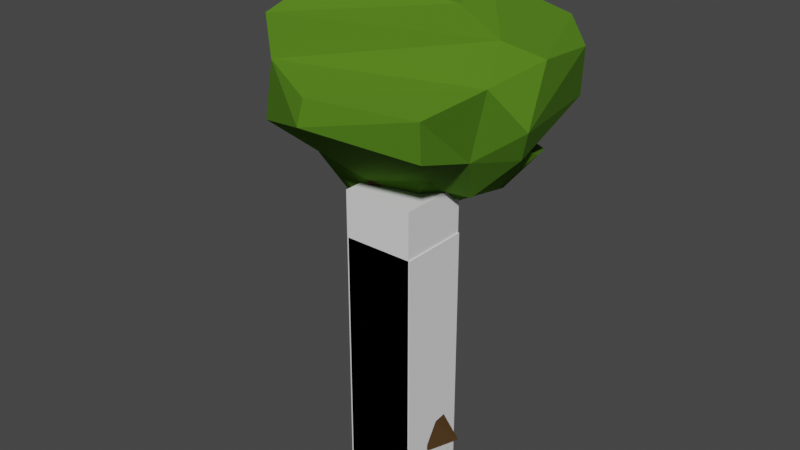 # Source: Trees.blend  (saved by Blender 3.1.7; exported with 4.5.12 LTS)
import bpy
from mathutils import Matrix  # noqa: F401  (used for matrix-valued properties, if any)

bpy.ops.wm.read_factory_settings(use_empty=True)
scene = bpy.context.scene
scene.name = 'Tree'

# ---- collections
col_tree_1 = bpy.data.collections.new('Tree 1'); scene.collection.children.link(col_tree_1)
col_tree_2 = bpy.data.collections.new('Tree 2'); scene.collection.children.link(col_tree_2)

# ---- materials (node trees are filled in below, after node groups)
mat_wood = bpy.data.materials.new('Wood')
mat_wood.alpha_threshold = 0.0
mat_wood.use_transparent_shadow = False
mat_wood.line_color = (0.0, 0.0, 0.0, 1.0)
mat_leaves = bpy.data.materials.new('Leaves')
mat_leaves.use_transparent_shadow = False

# ---- material node trees
mat_wood.use_nodes = True; mat_wood.node_tree.nodes.clear()
_N = mat_wood.node_tree.nodes; _L = mat_wood.node_tree.links
n0 = _N.new('ShaderNodeOutputMaterial'); n0.name = 'Material Output'; n0.location = (300, 300)
n1 = _N.new('ShaderNodeBsdfPrincipled'); n1.name = 'Principled BSDF'; n1.location = (10, 300)
n1.distribution = 'GGX'
n1.subsurface_method = 'RANDOM_WALK_SKIN'
n1.inputs[0].default_value = (0.06137, 0.02866, 0.005229, 1.0)
n1.inputs[2].default_value = 0.8136
n1.inputs[3].default_value = 1.45
n1.inputs[13].default_value = 0.4
n1.inputs[27].default_value = (0.0, 0.0, 0.0, 1.0)
n1.inputs[28].default_value = 1.0
_L.new(n1.outputs[0], n0.inputs[0])
n0.is_active_output = True
mat_leaves.use_nodes = True; mat_leaves.node_tree.nodes.clear()
_N = mat_leaves.node_tree.nodes; _L = mat_leaves.node_tree.links
n0 = _N.new('ShaderNodeOutputMaterial'); n0.name = 'Material Output'; n0.location = (300, 300)
n1 = _N.new('ShaderNodeBsdfPrincipled'); n1.name = 'Principled BSDF'; n1.location = (10, 300)
n1.distribution = 'GGX'
n1.subsurface_method = 'RANDOM_WALK_SKIN'
n1.inputs[0].default_value = (0.07794, 0.1953, 0.01013, 1.0)
n1.inputs[2].default_value = 0.9273
n1.inputs[3].default_value = 1.45
n1.inputs[13].default_value = 0.1818
n1.inputs[27].default_value = (0.0, 0.0, 0.0, 1.0)
n1.inputs[28].default_value = 1.0
_L.new(n1.outputs[0], n0.inputs[0])
n0.is_active_output = True

# ---- world
world_world = bpy.data.worlds.new('World'); scene.world = world_world
world_world.use_nodes = True; world_world.node_tree.nodes.clear()
_N = world_world.node_tree.nodes; _L = world_world.node_tree.links
n0 = _N.new('ShaderNodeOutputWorld'); n0.name = 'World Output'; n0.location = (300, 300)
n1 = _N.new('ShaderNodeBackground'); n1.name = 'Background'; n1.location = (10, 300)
n1.inputs[0].default_value = (0.05088, 0.05088, 0.05088, 1.0)
_L.new(n1.outputs[0], n0.inputs[0])
n0.is_active_output = True
world_world.color = (0.05088, 0.05088, 0.05088)
world_world.use_sun_shadow = False
world_world.sun_shadow_jitter_overblur = 0.0

# ---- meshes
me_cube = bpy.data.meshes.new('Cube')
me_cube.from_pydata([(0.2472, 0.2472, 1.0), (0.6406, 0.4839, -0.9686), (0.2472, -0.2472, 1.0), (0.5084, -0.5084, -1.0), (-0.2665, 0.08508, 0.994), (-0.6823, 0.5239, -0.6302), (-0.2128, -0.1612, 1.008), (-0.5331, -0.4823, -1.057), (-0.1626, -0.2806, 2.429), (-0.2469, -0.4401, 2.288), (0.07606, -0.04813, 2.288), (-0.3373, -0.05179, 2.258), (-0.05393, 0.002142, 3.703), (-0.597, -0.1011, 3.646), (-0.08888, 0.3054, 3.56), (-0.6541, 0.1755, 3.56), (1.485, -0.1579, 5.627), (-1.323, -0.9587, 5.557), (-0.132, 2.533, 4.66), (-2.518, 0.9983, 4.67), (1.167, 1.056, 4.134), (1.181, 0.9265, 4.195), (1.486, 1.718, 4.677), (1.875, 0.9023, 4.947), (0.8689, 0.3974, 6.374), (-2.211, -0.1558, 5.842), (-0.516, 2.139, 5.637), (-2.942, 1.732, 5.708), (-0.4154, 0.9067, 6.534), (-1.582, 0.5812, 6.47), (-1.011, 1.776, 6.263), (-1.609, 1.79, 6.214), (-1.791, 1.945, 5.929), (-1.029, 2.184, 5.872), (-1.379, 1.906, 6.05), (-1.106, 2.241, 6.098), (-0.5161, 0.07537, 6.602), (-0.9835, -0.008561, 6.522), (-0.5315, 0.4724, 6.789), (-1.466, 0.04975, 6.695), (-1.081, -0.1583, 3.901), (-1.109, -0.02554, 3.86), (-1.261, -0.6016, 4.631), (-1.98, 0.1623, 4.429)], [], [(4, 6, 9, 11), (3, 2, 6, 7), (7, 6, 4, 5), (5, 1, 3, 7), (1, 0, 2, 3), (5, 4, 0, 1), (11, 9, 13, 15), (2, 0, 10, 8), (0, 4, 11, 10), (6, 2, 8, 9), (13, 12, 16, 17), (9, 8, 12, 13), (10, 11, 15, 14), (8, 10, 14, 12), (18, 19, 27, 26), (14, 15, 19, 18), (18, 16, 23, 22), (15, 13, 40, 41), (21, 20, 22, 23), (12, 14, 20, 21), (16, 12, 21, 23), (14, 18, 22, 20), (26, 27, 32, 33), (16, 18, 26, 24), (19, 17, 25, 27), (17, 16, 24, 25), (30, 31, 29, 28), (24, 26, 30, 28), (27, 25, 29, 31), (29, 25, 37, 39), (33, 32, 34, 35), (27, 31, 34, 32), (30, 26, 33, 35), (31, 30, 35, 34), (37, 36, 38, 39), (25, 24, 36, 37), (24, 28, 38, 36), (28, 29, 39, 38), (41, 40, 42, 43), (13, 17, 42, 40), (19, 15, 41, 43), (17, 19, 43, 42)])
me_cube.polygons.foreach_set('material_index', [0, 0, 0, 0, 0, 0, 0, 0, 0, 0, 1, 0, 0, 0, 1, 1, 1, 1, 1, 1, 1, 1, 1, 1, 1, 1, 1, 1, 1, 1, 1, 1, 1, 1, 1, 1, 1, 1, 1, 1, 1, 1])
_uv = me_cube.uv_layers.new(name='UVMap')
_uv.uv.foreach_set('vector', [0.625, 0.25, 0.625, 0.0, 0.625, 0.0, 0.625, 0.25, 0.375, 0.75, 0.625, 0.75, 0.625, 1.0, 0.375, 1.0, 0.375, 0.0, 0.625, 0.0, 0.625, 0.25, 0.375, 0.25, 0.125, 0.5, 0.375, 0.5, 0.375, 0.75, 0.125, 0.75, 0.375, 0.5, 0.625, 0.5, 0.625, 0.75, 0.375, 0.75, 0.375, 0.25, 0.625, 0.25, 0.625, 0.5, 0.375, 0.5, 0.625, 0.25, 0.625, 0.0, 0.625, 0.0, 0.625, 0.25, 0.625, 0.75, 0.625, 0.5, 0.625, 0.5, 0.625, 0.75, 0.625, 0.5, 0.625, 0.25, 0.625, 0.25, 0.625, 0.5, 0.625, 1.0, 0.625, 0.75, 0.625, 0.75, 0.625, 1.0, 0.625, 1.0, 0.625, 0.75, 0.625, 0.75, 0.625, 1.0, 0.625, 1.0, 0.625, 0.75, 0.625, 0.75, 0.625, 1.0, 0.625, 0.5, 0.625, 0.25, 0.625, 0.25, 0.625, 0.5, 0.625, 0.75, 0.625, 0.5, 0.625, 0.5, 0.625, 0.75, 0.625, 0.5, 0.625, 0.25, 0.625, 0.25, 0.625, 0.5, 0.625, 0.5, 0.625, 0.25, 0.625, 0.25, 0.625, 0.5, 0.625, 0.5, 0.625, 0.75, 0.625, 0.75, 0.625, 0.5, 0.625, 0.25, 0.625, 0.0, 0.625, 0.0, 0.625, 0.25, 0.625, 0.75, 0.625, 0.5, 0.625, 0.5, 0.625, 0.75, 0.625, 0.75, 0.625, 0.5, 0.625, 0.5, 0.625, 0.75, 0.625, 0.75, 0.625, 0.75, 0.625, 0.75, 0.625, 0.75, 0.625, 0.5, 0.625, 0.5, 0.625, 0.5, 0.625, 0.5, 0.625, 0.5, 0.625, 0.25, 0.625, 0.2734, 0.625, 0.4764, 0.625, 0.75, 0.625, 0.5, 0.625, 0.5, 0.6396, 0.7125, 0.625, 0.25, 0.625, 0.0, 0.625, 0.0, 0.625, 0.25, 0.625, 1.0, 0.625, 0.75, 0.6396, 0.7125, 0.625, 1.0, 0.625, 0.5, 0.875, 0.5, 0.875, 0.75, 0.6396, 0.7125, 0.6396, 0.7125, 0.625, 0.5, 0.625, 0.5, 0.6396, 0.7125, 0.625, 0.25, 0.625, 0.0, 0.625, 0.0, 0.625, 0.25, 0.625, 0.0, 0.625, 0.0, 0.625, 0.0, 0.625, 0.0, 0.625, 0.4764, 0.625, 0.2734, 0.625, 0.3196, 0.625, 0.4278, 0.625, 0.25, 0.625, 0.25, 0.625, 0.3196, 0.625, 0.2734, 0.625, 0.5, 0.625, 0.5, 0.625, 0.4764, 0.625, 0.4278, 0.875, 0.5, 0.625, 0.5, 0.625, 0.4278, 0.8156, 0.5, 0.625, 1.0, 0.6396, 0.7125, 0.6396, 0.7125, 0.625, 1.0, 0.625, 1.0, 0.6396, 0.7125, 0.6396, 0.7125, 0.625, 1.0, 0.6396, 0.7125, 0.6396, 0.7125, 0.6396, 0.7125, 0.6396, 0.7125, 0.6396, 0.7125, 0.875, 0.75, 0.875, 0.75, 0.6396, 0.7125, 0.625, 0.25, 0.625, 0.0, 0.625, 0.0, 0.625, 0.25, 0.625, 1.0, 0.625, 1.0, 0.625, 1.0, 0.625, 1.0, 0.625, 0.25, 0.625, 0.25, 0.625, 0.25, 0.625, 0.25, 0.625, 0.0, 0.625, 0.25, 0.625, 0.25, 0.625, 0.0])
me_cube.materials.append(mat_wood)
me_cube.materials.append(mat_leaves)
me_cube.use_remesh_preserve_volume = False
me_cube.use_remesh_preserve_attributes = False
me_cube.use_mirror_vertex_groups = False
me_cube.update()
me_cube_001 = bpy.data.meshes.new('Cube.001')
me_cube_001.from_pydata([(-0.6369, -0.6369, -1.104), (-0.6369, -0.6369, 3.321), (-0.6369, 0.6369, -1.104), (-0.6369, 0.6369, 3.321), (0.6369, -0.6369, -1.104), (0.6369, -0.6369, 3.321), (0.6369, 0.6369, -1.104), (0.6369, 0.6369, 3.321)], [], [(0, 1, 3, 2), (2, 3, 7, 6), (6, 7, 5, 4), (4, 5, 1, 0), (2, 6, 4, 0), (7, 3, 1, 5)])
_uv = me_cube_001.uv_layers.new(name='UVMap')
_uv.uv.foreach_set('vector', [0.375, 0.0, 0.625, 0.0, 0.625, 0.25, 0.375, 0.25, 0.375, 0.25, 0.625, 0.25, 0.625, 0.5, 0.375, 0.5, 0.375, 0.5, 0.625, 0.5, 0.625, 0.75, 0.375, 0.75, 0.375, 0.75, 0.625, 0.75, 0.625, 1.0, 0.375, 1.0, 0.125, 0.5, 0.375, 0.5, 0.375, 0.75, 0.125, 0.75, 0.625, 0.5, 0.875, 0.5, 0.875, 0.75, 0.625, 0.75])
me_cube_001.use_remesh_fix_poles = True
me_cube_001.use_remesh_preserve_attributes = False
me_cube_001.update()
me_cube_005 = bpy.data.meshes.new('Cube.005')
me_cube_005.from_pydata([(0.3372, 0.1717, 0.9412), (0.2651, 0.5154, -0.6523), (0.2292, -0.2218, 0.9521), (0.4717, -0.2461, -0.463), (-0.2665, 0.08508, 0.994), (-0.6142, 0.2894, -0.5744), (-0.2593, -0.2485, 0.9672), (-0.5215, -0.3754, -0.4714), (-0.1712, -0.05754, 1.852), (0.1833, 0.004203, 1.828), (-0.1584, -0.3653, 1.838), (0.1949, -0.2662, 1.788), (0.7111, -0.1249, -0.6382), (0.5178, -0.1465, 0.1819), (0.9205, 0.4528, -0.6366), (0.4203, 0.1923, 0.4393), (-0.2784, -0.08479, 2.744), (-0.007019, 0.08528, 2.778), (-0.1038, -0.196, 2.867), (-0.2675, -0.2691, 2.783), (-0.2758, 0.03026, 3.698), (-0.03096, 0.2369, 3.693), (0.05065, -0.01195, 3.77), (-0.2598, -0.1799, 3.756), (-0.5206, 0.2288, 4.249), (0.09038, 0.7445, 4.249), (0.3848, 0.0599, 4.27), (-0.4809, -0.2957, 4.249), (-1.789, 0.1129, 4.864), (0.5408, 2.26, 5.016), (1.565, -0.352, 5.135), (-1.331, -1.589, 5.46), (1.025, 0.7005, 4.238), (1.173, 0.2502, 4.238), (1.449, 2.105, 5.069), (2.107, 0.176, 5.155), (-1.653, -0.05833, 6.256), (1.182, 1.967, 6.113), (1.944, -0.5121, 6.405), (-0.9854, -1.746, 6.53), (1.967, 1.949, 5.621), (2.368, -0.08188, 5.733), (-1.281, 1.026, 5.236), (0.00193, 2.647, 5.248), (-1.714, 0.9729, 5.941), (-0.3243, 2.523, 5.958), (1.49, -1.38, 5.431), (-0.1549, -2.111, 5.797), (1.553, -1.496, 6.128), (-0.09326, -2.034, 6.23), (-1.27, 0.4528, 7.121), (1.806, 1.79, 6.922), (1.87, -0.132, 6.988), (-1.112, -1.685, 7.176), (2.287, 1.446, 6.606), (2.374, 0.2752, 6.719), (-0.9327, 1.175, 6.721), (-0.06522, 2.013, 6.596), (-1.474, -1.251, 6.71), (-1.6, -0.2511, 6.519), (-1.561, -1.191, 6.996), (-1.533, -0.2137, 6.972), (-0.8335, 0.308, 7.348), (0.9071, 0.9793, 7.49), (1.001, 0.07571, 7.305), (-0.767, -0.6183, 7.701)], [], [(3, 2, 6, 7), (7, 6, 4, 5), (5, 1, 3, 7), (1, 0, 15, 14), (5, 4, 0, 1), (3, 1, 14, 12), (0, 2, 13, 15), (6, 2, 11, 10), (0, 4, 8, 9), (8, 10, 19, 16), (2, 0, 9, 11), (2, 3, 12, 13), (4, 6, 10, 8), (14, 15, 13, 12), (19, 18, 22, 23), (9, 8, 16, 17), (11, 9, 17, 18), (10, 11, 18, 19), (23, 22, 26, 27), (18, 17, 21, 22), (16, 19, 23, 20), (17, 16, 20, 21), (24, 27, 31, 28), (22, 21, 25, 26), (20, 23, 27, 24), (21, 20, 24, 25), (35, 34, 40, 41), (25, 24, 28, 29), (27, 26, 30, 31), (30, 26, 33, 35), (33, 32, 34, 35), (29, 28, 42, 43), (25, 29, 34, 32), (26, 25, 32, 33), (39, 53, 60, 58), (41, 40, 54, 55), (34, 29, 37, 40), (39, 31, 47, 49), (30, 35, 41, 38), (28, 31, 39, 36), (43, 42, 44, 45), (40, 37, 51, 54), (28, 36, 44, 42), (37, 29, 43, 45), (47, 46, 48, 49), (31, 30, 46, 47), (38, 39, 49, 48), (30, 38, 48, 46), (51, 50, 62, 63), (51, 52, 55, 54), (50, 51, 57, 56), (37, 45, 57, 51), (38, 41, 55, 52), (45, 44, 56, 57), (39, 38, 52, 53), (44, 36, 50, 56), (59, 58, 60, 61), (36, 39, 58, 59), (50, 36, 59, 61), (53, 50, 61, 60), (64, 63, 62, 65), (53, 52, 64, 65), (52, 51, 63, 64), (50, 53, 65, 62)])
me_cube_005.polygons.foreach_set('material_index', [1, 1, 1, 1, 1, 1, 1, 1, 1, 1, 1, 1, 1, 1, 1, 1, 1, 1, 1, 1, 1, 1, 0, 1, 1, 1, 0, 0, 0, 0, 0, 0, 0, 0, 0, 0, 0, 0, 0, 0, 0, 0, 0, 0, 0, 0, 0, 0, 0, 0, 0, 0, 0, 0, 0, 0, 0, 0, 0, 0, 0, 0, 0, 0])
_uv = me_cube_005.uv_layers.new(name='UVMap')
_uv.uv.foreach_set('vector', [0.375, 0.75, 0.625, 0.75, 0.625, 1.0, 0.375, 1.0, 0.375, 0.0, 0.625, 0.0, 0.625, 0.25, 0.375, 0.25, 0.125, 0.5, 0.375, 0.5, 0.375, 0.75, 0.125, 0.75, 0.375, 0.5, 0.625, 0.5, 0.625, 0.5, 0.375, 0.5, 0.375, 0.25, 0.625, 0.25, 0.625, 0.5, 0.375, 0.5, 0.375, 0.75, 0.375, 0.5, 0.375, 0.5, 0.375, 0.75, 0.625, 0.5, 0.625, 0.75, 0.625, 0.75, 0.625, 0.5, 0.625, 1.0, 0.625, 0.75, 0.625, 0.75, 0.625, 1.0, 0.625, 0.5, 0.625, 0.25, 0.625, 0.25, 0.625, 0.5, 0.625, 0.25, 0.625, 0.0, 0.625, 0.0, 0.625, 0.25, 0.625, 0.75, 0.625, 0.5, 0.625, 0.5, 0.625, 0.75, 0.625, 0.75, 0.375, 0.75, 0.375, 0.75, 0.625, 0.75, 0.625, 0.25, 0.625, 0.0, 0.625, 0.0, 0.625, 0.25, 0.375, 0.5, 0.625, 0.5, 0.625, 0.75, 0.375, 0.75, 0.625, 1.0, 0.625, 0.75, 0.625, 0.75, 0.625, 1.0, 0.625, 0.5, 0.625, 0.25, 0.625, 0.25, 0.625, 0.5, 0.625, 0.75, 0.625, 0.5, 0.625, 0.5, 0.625, 0.75, 0.625, 1.0, 0.625, 0.75, 0.625, 0.75, 0.625, 1.0, 0.625, 1.0, 0.625, 0.75, 0.625, 0.75, 0.625, 1.0, 0.625, 0.75, 0.625, 0.5, 0.625, 0.5, 0.625, 0.75, 0.625, 0.25, 0.625, 0.0, 0.625, 0.0, 0.625, 0.25, 0.625, 0.5, 0.625, 0.25, 0.625, 0.25, 0.625, 0.5, 0.625, 0.25, 0.625, 0.0, 0.625, 0.0, 0.625, 0.25, 0.625, 0.75, 0.625, 0.5, 0.625, 0.5, 0.625, 0.75, 0.625, 0.25, 0.625, 0.0, 0.625, 0.0, 0.625, 0.25, 0.625, 0.5, 0.625, 0.25, 0.625, 0.25, 0.625, 0.5, 0.625, 0.75, 0.625, 0.5, 0.625, 0.5, 0.625, 0.75, 0.625, 0.5, 0.625, 0.25, 0.625, 0.25, 0.625, 0.5, 0.625, 1.0, 0.625, 0.75, 0.625, 0.75, 0.625, 1.0, 0.625, 0.75, 0.625, 0.75, 0.625, 0.75, 0.625, 0.75, 0.625, 0.75, 0.625, 0.5, 0.625, 0.5, 0.625, 0.75, 0.625, 0.5, 0.625, 0.25, 0.625, 0.25, 0.625, 0.5, 0.625, 0.5, 0.625, 0.5, 0.625, 0.5, 0.625, 0.5, 0.625, 0.75, 0.625, 0.5, 0.625, 0.5, 0.625, 0.75, 0.625, 0.0, 0.625, 0.0, 0.625, 0.03153, 0.625, 0.0312, 0.625, 0.75, 0.625, 0.5, 0.625, 0.5, 0.625, 0.75, 0.625, 0.5, 0.625, 0.5, 0.625, 0.5, 0.625, 0.5, 0.625, 0.0, 0.625, 0.0, 0.625, 0.0, 0.625, 0.0, 0.625, 0.75, 0.625, 0.75, 0.625, 0.75, 0.625, 0.75, 0.625, 0.25, 0.625, 0.0, 0.625, 0.0, 0.625, 0.25, 0.625, 0.5, 0.625, 0.25, 0.625, 0.25, 0.625, 0.5, 0.625, 0.5, 0.625, 0.5, 0.625, 0.5, 0.625, 0.5, 0.625, 0.25, 0.625, 0.25, 0.625, 0.25, 0.625, 0.25, 0.625, 0.5, 0.625, 0.5, 0.625, 0.5, 0.625, 0.5, 0.625, 1.0, 0.625, 0.75, 0.625, 0.75, 0.625, 1.0, 0.625, 1.0, 0.625, 0.75, 0.625, 0.75, 0.625, 1.0, 0.625, 0.75, 0.625, 0.0, 0.625, 0.0, 0.625, 0.75, 0.625, 0.75, 0.625, 0.75, 0.625, 0.75, 0.625, 0.75, 0.625, 0.5, 0.625, 0.25, 0.625, 0.25, 0.625, 0.5, 0.625, 0.5, 0.625, 0.75, 0.625, 0.75, 0.625, 0.5, 0.625, 0.25, 0.625, 0.5, 0.625, 0.5, 0.625, 0.25, 0.625, 0.5, 0.625, 0.5, 0.625, 0.5, 0.625, 0.5, 0.625, 0.75, 0.625, 0.75, 0.625, 0.75, 0.625, 0.75, 0.625, 0.5, 0.625, 0.25, 0.625, 0.25, 0.625, 0.5, 0.625, 0.0, 0.625, 0.75, 0.625, 0.75, 0.625, 0.0, 0.625, 0.25, 0.625, 0.25, 0.625, 0.25, 0.625, 0.25, 0.625, 0.2188, 0.625, 0.0312, 0.625, 0.03153, 0.625, 0.2185, 0.625, 0.25, 0.625, 0.0, 0.625, 0.0312, 0.625, 0.2188, 0.625, 0.25, 0.625, 0.25, 0.625, 0.2188, 0.625, 0.2185, 0.625, 0.0, 0.625, 0.25, 0.625, 0.2185, 0.625, 0.03153, 0.625, 0.75, 0.625, 0.5, 0.625, 0.25, 0.625, 0.0, 0.625, 0.0, 0.625, 0.75, 0.625, 0.75, 0.625, 0.0, 0.625, 0.75, 0.625, 0.5, 0.625, 0.5, 0.625, 0.75, 0.625, 0.25, 0.625, 0.0, 0.625, 0.0, 0.625, 0.25])
me_cube_005.materials.append(mat_leaves)
me_cube_005.materials.append(mat_wood)
me_cube_005.use_remesh_preserve_volume = False
me_cube_005.use_remesh_preserve_attributes = False
me_cube_005.use_mirror_vertex_groups = False
me_cube_005.update()
me_cube_004 = bpy.data.meshes.new('Cube.004')
me_cube_004.from_pydata([(-0.6369, -0.6369, -1.308), (-0.6369, -0.6369, 3.935), (-0.6369, 0.6369, -1.308), (-0.6369, 0.6369, 3.935), (0.6369, -0.6369, -1.308), (0.6369, -0.6369, 3.935), (0.6369, 0.6369, -1.308), (0.6369, 0.6369, 3.935)], [], [(0, 1, 3, 2), (2, 3, 7, 6), (6, 7, 5, 4), (4, 5, 1, 0), (2, 6, 4, 0), (7, 3, 1, 5)])
_uv = me_cube_004.uv_layers.new(name='UVMap')
_uv.uv.foreach_set('vector', [0.375, 0.0, 0.625, 0.0, 0.625, 0.25, 0.375, 0.25, 0.375, 0.25, 0.625, 0.25, 0.625, 0.5, 0.375, 0.5, 0.375, 0.5, 0.625, 0.5, 0.625, 0.75, 0.375, 0.75, 0.375, 0.75, 0.625, 0.75, 0.625, 1.0, 0.375, 1.0, 0.125, 0.5, 0.375, 0.5, 0.375, 0.75, 0.125, 0.75, 0.625, 0.5, 0.875, 0.5, 0.875, 0.75, 0.625, 0.75])
me_cube_004.use_remesh_fix_poles = True
me_cube_004.use_remesh_preserve_attributes = False
me_cube_004.update()

# ---- objects
ob_model = bpy.data.objects.new('Model', me_cube)
ob_cube_colonly = bpy.data.objects.new('Cube-colonly', me_cube_001)
ob_model_001 = bpy.data.objects.new('Model.001', me_cube_005)
ob_cube_colonly_001 = bpy.data.objects.new('Cube-colonly.001', me_cube_004)

# ---- transforms, parenting, visibility, modifiers, constraints
ob_model.location = (0.0, 0.0, 0.0)
ob_model.lock_rotations_4d = False
ob_model.empty_display_type = 'ARROWS'
ob_model.lineart.crease_threshold = 0.0
ob_cube_colonly.location = (0.0, 0.0, 0.0)
ob_model_001.location = (-0.04709, 0.0, 0.0)
ob_model_001.lock_rotations_4d = False
ob_model_001.empty_display_type = 'ARROWS'
ob_model_001.lineart.crease_threshold = 0.0
ob_cube_colonly_001.location = (-0.02253, 0.0, 0.2342)

# ---- collection membership
col_tree_1.objects.link(ob_model)
col_tree_1.objects.link(ob_cube_colonly)
col_tree_2.objects.link(ob_model_001)
col_tree_2.objects.link(ob_cube_colonly_001)

# ---- scene / render settings (as saved in the file)
scene.frame_start = 1; scene.frame_end = 250; scene.frame_set(1)
scene.render.engine = 'BLENDER_EEVEE_NEXT'
scene.cycles.sampling_pattern = 'TABULATED_SOBOL'
scene.cycles.use_light_tree = False
scene.view_settings.view_transform = 'Filmic'
bpy.context.view_layer.update()

# ---- added for rendering (the .blend has no active camera and no usable light): camera, sun
cam_auto = bpy.data.cameras.new('AutoCamera')
cam_auto.lens = 50.0
cam_auto.sensor_width = 36.0
cam_auto.clip_end = 1000.0
ob_auto_camera = bpy.data.objects.new('AutoCamera', cam_auto)
scene.collection.objects.link(ob_auto_camera)
ob_auto_camera.location = (10.1571, -12.2895, 11.67)
ob_auto_camera.rotation_euler = (1.09748, -7.21219e-08, 0.694738)
scene.camera = ob_auto_camera
light_auto_sun = bpy.data.lights.new('AutoSun', 'SUN')
light_auto_sun.energy = 3.0
light_auto_sun.angle = 0.0523599
ob_auto_sun = bpy.data.objects.new('AutoSun', light_auto_sun)
scene.collection.objects.link(ob_auto_sun)
ob_auto_sun.rotation_euler = (0.872665, 0.174533, 0.523599)
bpy.context.view_layer.update()
